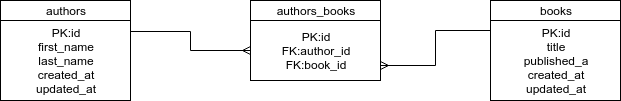

The diagram above was exported from draw.io. Its source (the exported page's mxGraphModel, read from the mxfile embedded in the PNG):
<mxGraphModel dx="872" dy="419" grid="1" gridSize="10" guides="1" tooltips="1" connect="1" arrows="1" fold="1" page="1" pageScale="1" pageWidth="850" pageHeight="1100" background="#ffffff" math="0" shadow="0">
  <root>
    <mxCell id="0" />
    <mxCell id="1" parent="0" />
    <mxCell id="3" value="authors" style="whiteSpace=wrap;html=1;" vertex="1" parent="1">
      <mxGeometry x="140" y="80" width="130" height="20" as="geometry" />
    </mxCell>
    <mxCell id="14" style="edgeStyle=orthogonalEdgeStyle;rounded=0;html=1;entryX=0;entryY=0.5;endArrow=ERmany;endFill=0;jettySize=auto;orthogonalLoop=1;" edge="1" parent="1" source="4" target="6">
      <mxGeometry relative="1" as="geometry">
        <mxPoint x="274" y="111" as="sourcePoint" />
        <Array as="points">
          <mxPoint x="330" y="111" />
          <mxPoint x="330" y="130" />
        </Array>
      </mxGeometry>
    </mxCell>
    <mxCell id="4" value="PK:id&lt;div&gt;first_name&lt;/div&gt;&lt;div&gt;last_name&lt;/div&gt;&lt;div&gt;created_at&lt;/div&gt;&lt;div&gt;updated_at&lt;/div&gt;" style="whiteSpace=wrap;html=1;fillColor=#ffffff;strokeColor=#000000;" vertex="1" parent="1">
      <mxGeometry x="140" y="100" width="130" height="80" as="geometry" />
    </mxCell>
    <mxCell id="5" value="authors_books" style="whiteSpace=wrap;html=1;" vertex="1" parent="1">
      <mxGeometry x="390" y="80" width="130" height="20" as="geometry" />
    </mxCell>
    <mxCell id="6" value="PK:id&lt;div&gt;FK:author_id&lt;/div&gt;&lt;div&gt;FK:book_id&lt;/div&gt;" style="whiteSpace=wrap;html=1;fillColor=#ffffff;strokeColor=#000000;" vertex="1" parent="1">
      <mxGeometry x="390" y="100" width="130" height="60" as="geometry" />
    </mxCell>
    <mxCell id="11" value="books" style="whiteSpace=wrap;html=1;" vertex="1" parent="1">
      <mxGeometry x="630" y="80" width="130" height="20" as="geometry" />
    </mxCell>
    <mxCell id="13" style="edgeStyle=orthogonalEdgeStyle;rounded=0;html=1;entryX=1;entryY=0.75;endArrow=ERmany;endFill=0;jettySize=auto;orthogonalLoop=1;" edge="1" parent="1" target="6">
      <mxGeometry relative="1" as="geometry">
        <mxPoint x="630" y="110" as="sourcePoint" />
      </mxGeometry>
    </mxCell>
    <mxCell id="12" value="PK:id&lt;div&gt;title&lt;/div&gt;&lt;div&gt;published_a&lt;/div&gt;&lt;div&gt;created_at&lt;/div&gt;&lt;div&gt;updated_at&lt;/div&gt;" style="whiteSpace=wrap;html=1;fillColor=#ffffff;strokeColor=#000000;" vertex="1" parent="1">
      <mxGeometry x="630" y="100" width="130" height="80" as="geometry" />
    </mxCell>
  </root>
</mxGraphModel>